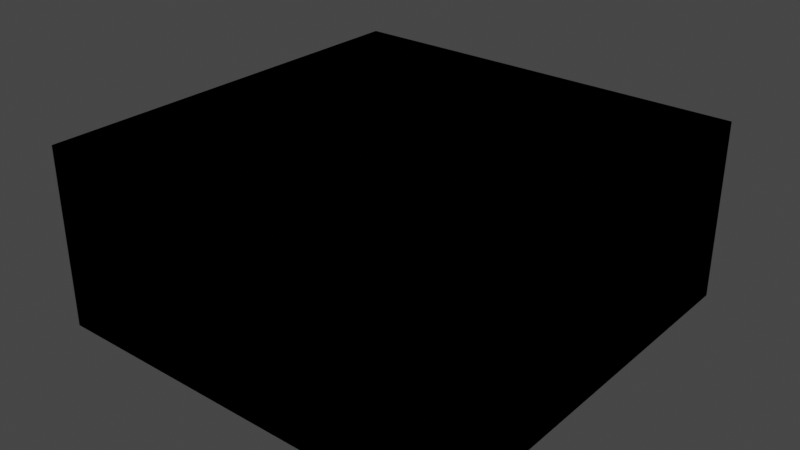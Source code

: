 # Source: building0_base_3d.blend  (saved by Blender 3.1.7; exported with 4.5.12 LTS)
import bpy
from mathutils import Matrix  # noqa: F401  (used for matrix-valued properties, if any)

bpy.ops.wm.read_factory_settings(use_empty=True)
scene = bpy.context.scene
scene.name = 'Scene'

# ---- collections
col_collection = bpy.data.collections.new('Collection'); scene.collection.children.link(col_collection)

# ---- images (referenced by path relative to the original .blend; pixels are not part of the script)
import os
ASSET_DIR = os.environ.get("B2B_ASSET_DIR", "")  # directory of the original .blend (textures are referenced by path, not embedded)
HERE = os.path.dirname(os.path.abspath(__file__))  # packed textures are extracted next to this script under _unpacked/

def load_image(name, relpath, width, height, colorspace="sRGB"):
    """Load a texture the original file referenced (path relative to the .blend, or extracted next to this script)."""
    p = next((c for c in (os.path.join(HERE, relpath), os.path.join(ASSET_DIR, relpath)) if relpath and os.path.exists(c)), "")
    if p:
        img = bpy.data.images.load(p, check_existing=True)
        img.name = name
    else:  # same state as the original file: an image datablock whose file is absent (Cycles renders it pink)
        img = bpy.data.images.new(name, width, height)
        img.source = "FILE"
        img.filepath = "//" + (relpath or name)
    img.colorspace_settings.name = colorspace
    return img
img_building0_base_exterior_3d_png_001 = load_image('building0_base_exterior_3d.png.001', 'building0_base_exterior_3d.png', 1024, 1024, 'sRGB')

# ---- materials (node trees are filled in below, after node groups)
mat_material = bpy.data.materials.new('Material')
mat_material.alpha_threshold = 0.0
mat_material.use_transparent_shadow = False
mat_material.line_color = (0.0, 0.0, 0.0, 1.0)

# ---- material node trees
mat_material.use_nodes = True; mat_material.node_tree.nodes.clear()
_N = mat_material.node_tree.nodes; _L = mat_material.node_tree.links
n0 = _N.new('ShaderNodeOutputMaterial'); n0.name = 'Material Output'; n0.location = (300, 300)
n1 = _N.new('ShaderNodeBsdfPrincipled'); n1.name = 'Principled BSDF'; n1.location = (10, 300)
n1.distribution = 'GGX'
n1.subsurface_method = 'RANDOM_WALK_SKIN'
n1.inputs[2].default_value = 0.4
n1.inputs[3].default_value = 1.45
n1.inputs[27].default_value = (0.0, 0.0, 0.0, 1.0)
n1.inputs[28].default_value = 1.0
n2 = _N.new('ShaderNodeTexImage'); n2.name = 'Image Texture'; n2.location = (-280, 238)
n2.image = img_building0_base_exterior_3d_png_001
n2.interpolation = 'Closest'
_L.new(n1.outputs[0], n0.inputs[0])
_L.new(n2.outputs[0], n1.inputs[0])
n0.is_active_output = True

# ---- world
world_world = bpy.data.worlds.new('World'); scene.world = world_world
world_world.use_nodes = True; world_world.node_tree.nodes.clear()
_N = world_world.node_tree.nodes; _L = world_world.node_tree.links
n0 = _N.new('ShaderNodeOutputWorld'); n0.name = 'World Output'; n0.location = (300, 300)
n1 = _N.new('ShaderNodeBackground'); n1.name = 'Background'; n1.location = (10, 300)
n1.inputs[0].default_value = (0.05088, 0.05088, 0.05088, 1.0)
_L.new(n1.outputs[0], n0.inputs[0])
n0.is_active_output = True
world_world.color = (0.05088, 0.05088, 0.05088)
world_world.use_sun_shadow = False
world_world.sun_shadow_jitter_overblur = 0.0

# ---- meshes
me_cube = bpy.data.meshes.new('Cube')
me_cube.from_pydata([(7.0, 7.0, -3.0), (7.0, -7.0, -3.0), (-7.0, 7.0, -3.0), (-7.0, -7.0, -3.0)], [], [(2, 0, 1, 3)])
_uv = me_cube.uv_layers.new(name='UVMap')
_uv.uv.foreach_set('vector', [0.6815, 0.1667, 0.75, 0.1875, 0.7589, 0.8542, 0.6905, 0.8333])
me_cube.materials.append(mat_material)
me_cube.use_remesh_preserve_volume = False
me_cube.use_remesh_preserve_attributes = False
me_cube.use_mirror_vertex_groups = False
me_cube.update()
me_cube_001 = bpy.data.meshes.new('Cube.001')
me_cube_001.from_pydata([(6.989, 7.0, 3.0), (6.989, 7.0, -3.0), (-7.011, 7.0, 3.0), (-7.011, 7.0, -3.0), (6.989, 7.0, 0.9744), (-7.011, 7.0, 0.9744), (2.958, 7.0, -3.0), (2.958, 7.0, 3.0), (2.958, 7.0, 0.9744), (4.974, 7.0, 3.0), (4.974, 7.0, 0.9744), (4.974, 7.0, -3.0)], [], [(10, 9, 0, 4), (5, 2, 7, 8), (11, 10, 4, 1), (8, 7, 9, 10), (3, 5, 8, 6)])
_uv = me_cube_001.uv_layers.new(name='UVMap')
_uv.uv.foreach_set('vector', [0.04799, 0.6624, 0.04799, 1.0, 0.0, 1.0, 0.0, 0.6624, 0.3333, 0.6624, 0.3333, 1.0, 0.09598, 1.0, 0.09598, 0.6624, 0.04799, 0.0, 0.04799, 0.6624, 0.0, 0.6624, 0.0, 0.0, 0.09598, 0.6624, 0.09598, 1.0, 0.04799, 1.0, 0.04799, 0.6624, 0.3333, 0.0, 0.3333, 0.6624, 0.09598, 0.6624, 0.09598, 0.0])
me_cube_001.materials.append(mat_material)
me_cube_001.use_remesh_preserve_volume = False
me_cube_001.use_remesh_preserve_attributes = False
me_cube_001.use_mirror_vertex_groups = False
me_cube_001.update()
me_cube_002 = bpy.data.meshes.new('Cube.002')
me_cube_002.from_pydata([(-7.0, 7.0, 3.0), (-7.0, 7.0, -3.0), (-7.0, -7.0, 3.0), (-7.0, -7.0, -3.0)], [], [(3, 2, 0, 1)])
_uv = me_cube_002.uv_layers.new(name='UVMap')
_uv.uv.foreach_set('vector', [0.6667, 0.0, 0.6667, 1.0, 0.3333, 1.0, 0.3333, 0.0])
me_cube_002.materials.append(mat_material)
me_cube_002.use_remesh_preserve_volume = False
me_cube_002.use_remesh_preserve_attributes = False
me_cube_002.use_mirror_vertex_groups = False
me_cube_002.update()
me_cube_003 = bpy.data.meshes.new('Cube.003')
me_cube_003.from_pydata([(7.0, -7.0, 3.0), (7.0, -7.0, -3.0), (-7.0, -7.0, 3.0), (-7.0, -7.0, -3.0)], [], [(1, 0, 2, 3)])
_uv = me_cube_003.uv_layers.new(name='UVMap')
_uv.uv.foreach_set('vector', [1.0, 0.0, 1.0, 1.0, 0.6667, 1.0, 0.6667, 0.0])
me_cube_003.materials.append(mat_material)
me_cube_003.use_remesh_preserve_volume = False
me_cube_003.use_remesh_preserve_attributes = False
me_cube_003.use_mirror_vertex_groups = False
me_cube_003.update()
me_cube_004 = bpy.data.meshes.new('Cube.004')
me_cube_004.from_pydata([(7.0, 7.0, 3.0), (7.0, 7.0, -3.0), (7.0, -7.0, 3.0), (7.0, -7.0, -3.0)], [], [(1, 0, 2, 3)])
_uv = me_cube_004.uv_layers.new(name='UVMap')
_uv.uv.foreach_set('vector', [0.6667, 0.0, 0.6667, 1.0, 0.3333, 1.0, 0.3333, 0.0])
me_cube_004.materials.append(mat_material)
me_cube_004.use_remesh_preserve_volume = False
me_cube_004.use_remesh_preserve_attributes = False
me_cube_004.use_mirror_vertex_groups = False
me_cube_004.update()
me_cube_005 = bpy.data.meshes.new('Cube.005')
me_cube_005.from_pydata([(7.0, 7.0, 3.0), (7.0, -7.0, 3.0), (-7.0, 7.0, 3.0), (-7.0, -7.0, 3.0)], [], [(0, 2, 3, 1)])
_uv = me_cube_005.uv_layers.new(name='UVMap')
_uv.uv.foreach_set('vector', [0.6696, 0.0, 0.997, 0.0, 0.997, 0.8958, 0.6696, 0.8958])
me_cube_005.materials.append(mat_material)
me_cube_005.use_remesh_preserve_volume = False
me_cube_005.use_remesh_preserve_attributes = False
me_cube_005.use_mirror_vertex_groups = False
me_cube_005.update()
me_cube_006 = bpy.data.meshes.new('Cube.006')
me_cube_006.from_pydata([(2.958, 7.0, -3.0), (2.958, 7.0, 0.9744), (4.974, 7.0, 0.9744), (4.974, 7.0, -3.0)], [], [(0, 1, 2, 3)])
_uv = me_cube_006.uv_layers.new(name='UVMap')
_uv.uv.foreach_set('vector', [0.09598, 0.0, 0.09598, 0.6624, 0.04799, 0.6624, 0.04799, 0.0])
me_cube_006.materials.append(mat_material)
me_cube_006.use_remesh_preserve_volume = False
me_cube_006.use_remesh_preserve_attributes = False
me_cube_006.use_mirror_vertex_groups = False
me_cube_006.update()
me_cube_007 = bpy.data.meshes.new('Cube.007')
me_cube_007.from_pydata([(7.0, 7.0, 3.0), (7.0, -7.0, 3.0), (-7.0, 7.0, 3.0), (-7.0, -7.0, 3.0)], [], [(0, 1, 3, 2)])
_uv = me_cube_007.uv_layers.new(name='UVMap')
_uv.uv.foreach_set('vector', [0.6696, 0.0, 0.6696, 0.8958, 0.997, 0.8958, 0.997, 0.0])
me_cube_007.materials.append(mat_material)
me_cube_007.use_remesh_preserve_volume = False
me_cube_007.use_remesh_preserve_attributes = False
me_cube_007.use_mirror_vertex_groups = False
me_cube_007.update()
me_cube_008 = bpy.data.meshes.new('Cube.008')
me_cube_008.from_pydata([(-7.0, 7.0, 3.0), (-7.0, 7.0, -3.0), (-7.0, -7.0, 3.0), (-7.0, -7.0, -3.0)], [], [(3, 1, 0, 2)])
_uv = me_cube_008.uv_layers.new(name='UVMap')
_uv.uv.foreach_set('vector', [0.6667, 0.0, 0.3333, 0.0, 0.3333, 1.0, 0.6667, 1.0])
me_cube_008.materials.append(mat_material)
me_cube_008.use_remesh_preserve_volume = False
me_cube_008.use_remesh_preserve_attributes = False
me_cube_008.use_mirror_vertex_groups = False
me_cube_008.update()
me_cube_009 = bpy.data.meshes.new('Cube.009')
me_cube_009.from_pydata([(7.0, 7.0, 3.0), (7.0, 7.0, -3.0), (7.0, -7.0, 3.0), (7.0, -7.0, -3.0)], [], [(1, 3, 2, 0)])
_uv = me_cube_009.uv_layers.new(name='UVMap')
_uv.uv.foreach_set('vector', [0.6667, 0.0, 0.3333, 0.0, 0.3333, 1.0, 0.6667, 1.0])
me_cube_009.materials.append(mat_material)
me_cube_009.use_remesh_preserve_volume = False
me_cube_009.use_remesh_preserve_attributes = False
me_cube_009.use_mirror_vertex_groups = False
me_cube_009.update()
me_cube_010 = bpy.data.meshes.new('Cube.010')
me_cube_010.from_pydata([(7.0, 7.0, -3.0), (7.0, -7.0, -3.0), (-7.0, 7.0, -3.0), (-7.0, -7.0, -3.0)], [], [(2, 3, 1, 0)])
_uv = me_cube_010.uv_layers.new(name='UVMap')
_uv.uv.foreach_set('vector', [0.6845, 0.2292, 0.6845, 0.8542, 0.9464, 0.8542, 0.9464, 0.2292])
me_cube_010.materials.append(mat_material)
me_cube_010.use_remesh_preserve_volume = False
me_cube_010.use_remesh_preserve_attributes = False
me_cube_010.use_mirror_vertex_groups = False
me_cube_010.update()
me_cube_011 = bpy.data.meshes.new('Cube.011')
me_cube_011.from_pydata([(7.0, -7.0, 3.0), (7.0, -7.0, -3.0), (-7.0, -7.0, 3.0), (-7.0, -7.0, -3.0)], [], [(1, 3, 2, 0)])
_uv = me_cube_011.uv_layers.new(name='UVMap')
_uv.uv.foreach_set('vector', [1.0, 0.0, 0.6667, 0.0, 0.6667, 1.0, 1.0, 1.0])
me_cube_011.materials.append(mat_material)
me_cube_011.use_remesh_preserve_volume = False
me_cube_011.use_remesh_preserve_attributes = False
me_cube_011.use_mirror_vertex_groups = False
me_cube_011.update()
me_cube_012 = bpy.data.meshes.new('Cube.012')
me_cube_012.from_pydata([(6.989, 7.0, 3.0), (6.989, 7.0, -3.0), (-7.011, 7.0, 3.0), (-7.011, 7.0, -3.0), (6.989, 7.0, 0.9744), (-7.011, 7.0, 0.9744), (2.958, 7.0, -3.0), (2.958, 7.0, 3.0), (2.958, 7.0, 0.9744), (4.974, 7.0, 3.0), (4.974, 7.0, 0.9744), (4.974, 7.0, -3.0)], [], [(10, 4, 0, 9), (5, 8, 7, 2), (11, 1, 4, 10), (8, 10, 9, 7), (3, 6, 8, 5)])
_uv = me_cube_012.uv_layers.new(name='UVMap')
_uv.uv.foreach_set('vector', [0.04799, 0.6624, 0.0, 0.6624, 0.0, 1.0, 0.04799, 1.0, 0.3333, 0.6624, 0.09598, 0.6624, 0.09598, 1.0, 0.3333, 1.0, 0.04799, 0.0, 0.0, 0.0, 0.0, 0.6624, 0.04799, 0.6624, 0.09598, 0.6624, 0.04799, 0.6624, 0.04799, 1.0, 0.09598, 1.0, 0.3333, 0.0, 0.09598, 0.0, 0.09598, 0.6624, 0.3333, 0.6624])
me_cube_012.materials.append(mat_material)
me_cube_012.use_remesh_preserve_volume = False
me_cube_012.use_remesh_preserve_attributes = False
me_cube_012.use_mirror_vertex_groups = False
me_cube_012.update()

# ---- objects
ob_floor___down = bpy.data.objects.new('Floor - Down', me_cube)
ob_front___out = bpy.data.objects.new('Front - Out', me_cube_001)
ob_right___out = bpy.data.objects.new('Right - Out', me_cube_002)
ob_back___out = bpy.data.objects.new('Back - Out', me_cube_003)
ob_left___out = bpy.data.objects.new('Left - Out', me_cube_004)
ob_roof___out = bpy.data.objects.new('Roof - Out', me_cube_005)
ob_door = bpy.data.objects.new('Door', me_cube_006)
ob_roof___in = bpy.data.objects.new('Roof - In', me_cube_007)
ob_right___in = bpy.data.objects.new('Right - In', me_cube_008)
ob_left___in = bpy.data.objects.new('Left - In', me_cube_009)
ob_floor___up = bpy.data.objects.new('Floor - Up', me_cube_010)
ob_back___in = bpy.data.objects.new('Back - In', me_cube_011)
ob_front___in = bpy.data.objects.new('Front - In', me_cube_012)

# ---- transforms, parenting, visibility, modifiers, constraints
ob_floor___down.location = (0.0, 0.0, 0.0)
ob_floor___down.lock_rotations_4d = False
ob_floor___down.empty_display_type = 'ARROWS'
ob_floor___down.lineart.crease_threshold = 0.0
ob_front___out.location = (0.0, 0.0, 0.0)
ob_front___out.lock_rotations_4d = False
ob_front___out.empty_display_type = 'ARROWS'
ob_front___out.lineart.crease_threshold = 0.0
ob_right___out.location = (0.0, 0.0, 0.0)
ob_right___out.lock_rotations_4d = False
ob_right___out.empty_display_type = 'ARROWS'
ob_right___out.lineart.crease_threshold = 0.0
ob_back___out.location = (0.0, 0.0, 0.0)
ob_back___out.lock_rotations_4d = False
ob_back___out.empty_display_type = 'ARROWS'
ob_back___out.lineart.crease_threshold = 0.0
ob_left___out.location = (0.0, 0.0, 0.0)
ob_left___out.lock_rotations_4d = False
ob_left___out.empty_display_type = 'ARROWS'
ob_left___out.lineart.crease_threshold = 0.0
ob_roof___out.location = (0.0, 0.0, 0.0)
ob_roof___out.lock_rotations_4d = False
ob_roof___out.empty_display_type = 'ARROWS'
ob_roof___out.lineart.crease_threshold = 0.0
ob_door.location = (0.0, 0.0, 0.0)
ob_door.lock_rotations_4d = False
ob_door.empty_display_type = 'ARROWS'
ob_door.lineart.crease_threshold = 0.0
ob_roof___in.location = (0.0, 0.0, 0.0)
ob_roof___in.lock_rotations_4d = False
ob_roof___in.empty_display_type = 'ARROWS'
ob_roof___in.lineart.crease_threshold = 0.0
ob_right___in.location = (0.0, 0.0, 0.0)
ob_right___in.lock_rotations_4d = False
ob_right___in.empty_display_type = 'ARROWS'
ob_right___in.lineart.crease_threshold = 0.0
ob_left___in.location = (0.0, 0.0, 0.0)
ob_left___in.lock_rotations_4d = False
ob_left___in.empty_display_type = 'ARROWS'
ob_left___in.lineart.crease_threshold = 0.0
ob_floor___up.location = (0.0, 0.0, 0.0)
ob_floor___up.lock_rotations_4d = False
ob_floor___up.empty_display_type = 'ARROWS'
ob_floor___up.lineart.crease_threshold = 0.0
ob_back___in.location = (0.0, 0.0, 0.0)
ob_back___in.lock_rotations_4d = False
ob_back___in.empty_display_type = 'ARROWS'
ob_back___in.lineart.crease_threshold = 0.0
ob_front___in.location = (0.0, 0.0, 0.0)
ob_front___in.lock_rotations_4d = False
ob_front___in.empty_display_type = 'ARROWS'
ob_front___in.lineart.crease_threshold = 0.0

# ---- collection membership
col_collection.objects.link(ob_floor___down)
col_collection.objects.link(ob_front___out)
col_collection.objects.link(ob_right___out)
col_collection.objects.link(ob_back___out)
col_collection.objects.link(ob_left___out)
col_collection.objects.link(ob_roof___out)
col_collection.objects.link(ob_door)
col_collection.objects.link(ob_roof___in)
col_collection.objects.link(ob_right___in)
col_collection.objects.link(ob_left___in)
col_collection.objects.link(ob_floor___up)
col_collection.objects.link(ob_back___in)
col_collection.objects.link(ob_front___in)

# ---- scene / render settings (as saved in the file)
scene.frame_start = 1; scene.frame_end = 250; scene.frame_set(1)
scene.render.engine = 'BLENDER_EEVEE_NEXT'
scene.cycles.sampling_pattern = 'TABULATED_SOBOL'
scene.cycles.use_light_tree = False
scene.view_settings.view_transform = 'Filmic'
bpy.context.view_layer.update()

# ---- added for rendering (the .blend has no active camera and no usable light): camera, sun
cam_auto = bpy.data.cameras.new('AutoCamera')
cam_auto.lens = 50.0
cam_auto.sensor_width = 36.0
cam_auto.clip_end = 1000.0
ob_auto_camera = bpy.data.objects.new('AutoCamera', cam_auto)
scene.collection.objects.link(ob_auto_camera)
ob_auto_camera.location = (19.1426, -22.9777, 15.3185)
ob_auto_camera.rotation_euler = (1.09748, -7.21219e-08, 0.694738)
scene.camera = ob_auto_camera
light_auto_sun = bpy.data.lights.new('AutoSun', 'SUN')
light_auto_sun.energy = 3.0
light_auto_sun.angle = 0.0523599
ob_auto_sun = bpy.data.objects.new('AutoSun', light_auto_sun)
scene.collection.objects.link(ob_auto_sun)
ob_auto_sun.rotation_euler = (0.872665, 0.174533, 0.523599)
bpy.context.view_layer.update()

